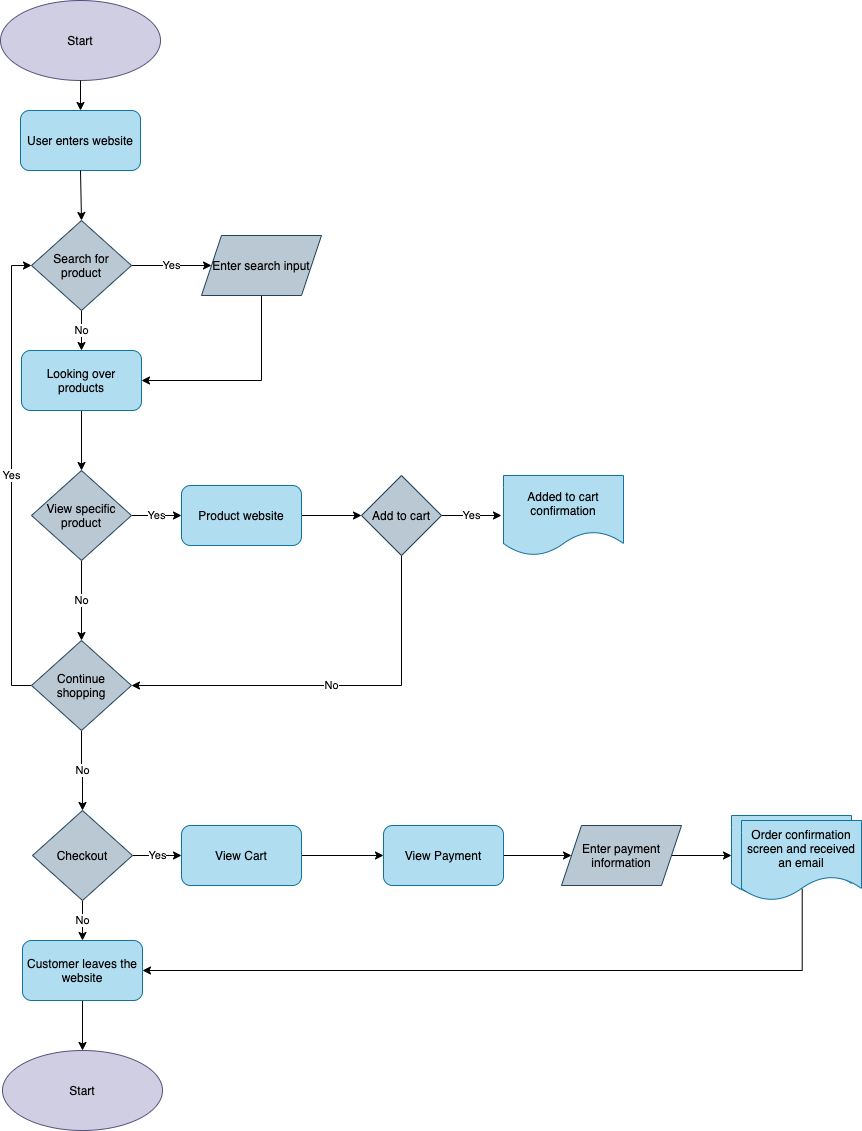

The diagram above was exported from draw.io. Its source (the exported page's mxGraphModel, read from the mxfile embedded in the PNG):
<mxGraphModel dx="1388" dy="468" grid="1" gridSize="10" guides="1" tooltips="1" connect="1" arrows="1" fold="1" page="1" pageScale="1" pageWidth="850" pageHeight="1100" math="0" shadow="0">
  <root>
    <mxCell id="0" />
    <mxCell id="1" parent="0" />
    <mxCell id="2" value="Start" style="ellipse;whiteSpace=wrap;html=1;fillColor=#d0cee2;strokeColor=#56517e;fontColor=#000000;" parent="1" vertex="1">
      <mxGeometry x="-1" y="60" width="160" height="80" as="geometry" />
    </mxCell>
    <mxCell id="3" value="" style="endArrow=classic;html=1;exitX=0.5;exitY=1;exitDx=0;exitDy=0;fontColor=#000000;" parent="1" source="2" target="4" edge="1">
      <mxGeometry width="50" height="50" relative="1" as="geometry">
        <mxPoint x="220" y="350" as="sourcePoint" />
        <mxPoint x="79" y="200" as="targetPoint" />
      </mxGeometry>
    </mxCell>
    <mxCell id="4" value="User enters website" style="rounded=1;whiteSpace=wrap;html=1;fillColor=#b1ddf0;strokeColor=#10739e;fontColor=#000000;" parent="1" vertex="1">
      <mxGeometry x="19" y="170" width="120" height="60" as="geometry" />
    </mxCell>
    <mxCell id="9" value="Yes" style="edgeStyle=orthogonalEdgeStyle;rounded=0;orthogonalLoop=1;jettySize=auto;html=1;fontColor=#000000;" parent="1" source="5" target="8" edge="1">
      <mxGeometry relative="1" as="geometry" />
    </mxCell>
    <mxCell id="11" value="No" style="edgeStyle=orthogonalEdgeStyle;rounded=0;orthogonalLoop=1;jettySize=auto;html=1;fontColor=#000000;" parent="1" source="5" target="12" edge="1">
      <mxGeometry relative="1" as="geometry">
        <mxPoint x="80" y="440" as="targetPoint" />
      </mxGeometry>
    </mxCell>
    <mxCell id="5" value="Search for product" style="rhombus;whiteSpace=wrap;html=1;fillColor=#bac8d3;strokeColor=#23445d;fontColor=#000000;" parent="1" vertex="1">
      <mxGeometry x="30" y="280" width="100" height="90" as="geometry" />
    </mxCell>
    <mxCell id="6" value="" style="endArrow=classic;html=1;exitX=0.5;exitY=1;exitDx=0;exitDy=0;entryX=0.5;entryY=0;entryDx=0;entryDy=0;fontColor=#000000;" parent="1" source="4" target="5" edge="1">
      <mxGeometry width="50" height="50" relative="1" as="geometry">
        <mxPoint x="220" y="350" as="sourcePoint" />
        <mxPoint x="270" y="300" as="targetPoint" />
      </mxGeometry>
    </mxCell>
    <mxCell id="14" style="edgeStyle=orthogonalEdgeStyle;rounded=0;orthogonalLoop=1;jettySize=auto;html=1;exitX=0.5;exitY=1;exitDx=0;exitDy=0;entryX=1;entryY=0.5;entryDx=0;entryDy=0;fontColor=#000000;" parent="1" source="8" target="12" edge="1">
      <mxGeometry relative="1" as="geometry" />
    </mxCell>
    <mxCell id="8" value="Enter search input" style="shape=parallelogram;perimeter=parallelogramPerimeter;whiteSpace=wrap;html=1;fixedSize=1;strokeColor=#23445d;fillColor=#bac8d3;fontColor=#000000;" parent="1" vertex="1">
      <mxGeometry x="200" y="295" width="120" height="60" as="geometry" />
    </mxCell>
    <mxCell id="16" value="" style="edgeStyle=orthogonalEdgeStyle;rounded=0;orthogonalLoop=1;jettySize=auto;html=1;fontColor=#000000;" parent="1" source="12" edge="1">
      <mxGeometry relative="1" as="geometry">
        <mxPoint x="80" y="530" as="targetPoint" />
      </mxGeometry>
    </mxCell>
    <mxCell id="12" value="Looking over products" style="rounded=1;whiteSpace=wrap;html=1;fillColor=#b1ddf0;strokeColor=#10739e;fontColor=#000000;" parent="1" vertex="1">
      <mxGeometry x="20" y="410" width="120" height="60" as="geometry" />
    </mxCell>
    <mxCell id="19" value="Yes" style="edgeStyle=orthogonalEdgeStyle;rounded=0;orthogonalLoop=1;jettySize=auto;html=1;exitX=1;exitY=0.5;exitDx=0;exitDy=0;entryX=0;entryY=0.5;entryDx=0;entryDy=0;fontColor=#000000;" parent="1" source="17" target="18" edge="1">
      <mxGeometry relative="1" as="geometry" />
    </mxCell>
    <mxCell id="23" value="No" style="edgeStyle=orthogonalEdgeStyle;rounded=0;orthogonalLoop=1;jettySize=auto;html=1;fontColor=#000000;" parent="1" source="17" target="22" edge="1">
      <mxGeometry relative="1" as="geometry" />
    </mxCell>
    <mxCell id="17" value="View specific product" style="rhombus;whiteSpace=wrap;html=1;fillColor=#bac8d3;strokeColor=#23445d;fontColor=#000000;" parent="1" vertex="1">
      <mxGeometry x="30" y="530" width="100" height="90" as="geometry" />
    </mxCell>
    <mxCell id="21" style="edgeStyle=orthogonalEdgeStyle;rounded=0;orthogonalLoop=1;jettySize=auto;html=1;exitX=1;exitY=0.5;exitDx=0;exitDy=0;entryX=0;entryY=0.5;entryDx=0;entryDy=0;fontColor=#000000;" parent="1" source="18" target="20" edge="1">
      <mxGeometry relative="1" as="geometry" />
    </mxCell>
    <mxCell id="18" value="Product website" style="rounded=1;whiteSpace=wrap;html=1;fillColor=#b1ddf0;strokeColor=#10739e;fontColor=#000000;" parent="1" vertex="1">
      <mxGeometry x="180" y="545" width="120" height="60" as="geometry" />
    </mxCell>
    <mxCell id="25" value="Yes" style="edgeStyle=orthogonalEdgeStyle;rounded=0;orthogonalLoop=1;jettySize=auto;html=1;exitX=1;exitY=0.5;exitDx=0;exitDy=0;entryX=0;entryY=0.5;entryDx=0;entryDy=0;fontColor=#000000;" parent="1" source="20" edge="1">
      <mxGeometry relative="1" as="geometry">
        <mxPoint x="500.0000000000002" y="575" as="targetPoint" />
      </mxGeometry>
    </mxCell>
    <mxCell id="26" value="No" style="edgeStyle=orthogonalEdgeStyle;rounded=0;orthogonalLoop=1;jettySize=auto;html=1;exitX=0.5;exitY=1;exitDx=0;exitDy=0;entryX=1;entryY=0.5;entryDx=0;entryDy=0;fontColor=#000000;" parent="1" source="20" target="22" edge="1">
      <mxGeometry relative="1" as="geometry" />
    </mxCell>
    <mxCell id="20" value="Add to cart" style="rhombus;whiteSpace=wrap;html=1;fillColor=#bac8d3;strokeColor=#23445d;fontColor=#000000;" parent="1" vertex="1">
      <mxGeometry x="360" y="535" width="80" height="80" as="geometry" />
    </mxCell>
    <mxCell id="27" value="Yes" style="edgeStyle=orthogonalEdgeStyle;rounded=0;orthogonalLoop=1;jettySize=auto;html=1;entryX=0;entryY=0.5;entryDx=0;entryDy=0;fontColor=#000000;" parent="1" source="22" target="5" edge="1">
      <mxGeometry relative="1" as="geometry">
        <mxPoint x="10" y="330.0000000000001" as="targetPoint" />
        <Array as="points">
          <mxPoint x="10" y="745" />
          <mxPoint x="10" y="325" />
        </Array>
      </mxGeometry>
    </mxCell>
    <mxCell id="29" value="No" style="edgeStyle=orthogonalEdgeStyle;rounded=0;orthogonalLoop=1;jettySize=auto;html=1;fontColor=#000000;" parent="1" source="22" target="28" edge="1">
      <mxGeometry relative="1" as="geometry" />
    </mxCell>
    <mxCell id="22" value="Continue shopping" style="rhombus;whiteSpace=wrap;html=1;fillColor=#bac8d3;strokeColor=#23445d;fontColor=#000000;" parent="1" vertex="1">
      <mxGeometry x="30" y="700" width="100" height="90" as="geometry" />
    </mxCell>
    <mxCell id="31" value="No" style="edgeStyle=orthogonalEdgeStyle;rounded=0;orthogonalLoop=1;jettySize=auto;html=1;exitX=0.5;exitY=1;exitDx=0;exitDy=0;entryX=0.5;entryY=0;entryDx=0;entryDy=0;fontColor=#000000;" parent="1" source="28" target="30" edge="1">
      <mxGeometry relative="1" as="geometry" />
    </mxCell>
    <mxCell id="35" value="Yes" style="edgeStyle=orthogonalEdgeStyle;rounded=0;orthogonalLoop=1;jettySize=auto;html=1;exitX=1;exitY=0.5;exitDx=0;exitDy=0;entryX=0;entryY=0.5;entryDx=0;entryDy=0;fontColor=#000000;" parent="1" source="28" target="34" edge="1">
      <mxGeometry relative="1" as="geometry" />
    </mxCell>
    <mxCell id="28" value="Checkout" style="rhombus;whiteSpace=wrap;html=1;fillColor=#bac8d3;strokeColor=#23445d;fontColor=#000000;" parent="1" vertex="1">
      <mxGeometry x="31" y="870" width="100" height="90" as="geometry" />
    </mxCell>
    <mxCell id="33" style="edgeStyle=orthogonalEdgeStyle;rounded=0;orthogonalLoop=1;jettySize=auto;html=1;exitX=0.5;exitY=1;exitDx=0;exitDy=0;entryX=0.5;entryY=0;entryDx=0;entryDy=0;fontColor=#000000;" parent="1" source="30" target="32" edge="1">
      <mxGeometry relative="1" as="geometry" />
    </mxCell>
    <mxCell id="30" value="Customer leaves the website" style="rounded=1;whiteSpace=wrap;html=1;fillColor=#b1ddf0;strokeColor=#10739e;fontColor=#000000;" parent="1" vertex="1">
      <mxGeometry x="21" y="1000" width="120" height="60" as="geometry" />
    </mxCell>
    <mxCell id="32" value="Start" style="ellipse;whiteSpace=wrap;html=1;fillColor=#d0cee2;strokeColor=#56517e;fontColor=#000000;" parent="1" vertex="1">
      <mxGeometry x="1" y="1110" width="160" height="80" as="geometry" />
    </mxCell>
    <mxCell id="37" value="" style="edgeStyle=orthogonalEdgeStyle;rounded=0;orthogonalLoop=1;jettySize=auto;html=1;fontColor=#000000;" parent="1" source="34" target="36" edge="1">
      <mxGeometry relative="1" as="geometry" />
    </mxCell>
    <mxCell id="34" value="View Cart" style="rounded=1;whiteSpace=wrap;html=1;fillColor=#b1ddf0;strokeColor=#10739e;fontColor=#000000;" parent="1" vertex="1">
      <mxGeometry x="180" y="885" width="120" height="60" as="geometry" />
    </mxCell>
    <mxCell id="39" style="edgeStyle=orthogonalEdgeStyle;rounded=0;orthogonalLoop=1;jettySize=auto;html=1;exitX=1;exitY=0.5;exitDx=0;exitDy=0;fontColor=#000000;" parent="1" source="36" target="38" edge="1">
      <mxGeometry relative="1" as="geometry" />
    </mxCell>
    <mxCell id="36" value="View Payment" style="rounded=1;whiteSpace=wrap;html=1;fillColor=#b1ddf0;strokeColor=#10739e;fontColor=#000000;" parent="1" vertex="1">
      <mxGeometry x="382" y="885" width="120" height="60" as="geometry" />
    </mxCell>
    <mxCell id="43" style="edgeStyle=orthogonalEdgeStyle;rounded=0;orthogonalLoop=1;jettySize=auto;html=1;exitX=1;exitY=0.5;exitDx=0;exitDy=0;entryX=0;entryY=0.5;entryDx=0;entryDy=0;fontColor=#000000;" parent="1" source="38" target="42" edge="1">
      <mxGeometry relative="1" as="geometry" />
    </mxCell>
    <mxCell id="38" value="Enter payment information" style="shape=parallelogram;perimeter=parallelogramPerimeter;whiteSpace=wrap;html=1;fixedSize=1;strokeColor=#23445d;fillColor=#bac8d3;fontColor=#000000;" parent="1" vertex="1">
      <mxGeometry x="560" y="885" width="120" height="60" as="geometry" />
    </mxCell>
    <mxCell id="41" value="Added to cart confirmation" style="shape=document;whiteSpace=wrap;html=1;boundedLbl=1;fillColor=#b1ddf0;strokeColor=#10739e;fontColor=#000000;" parent="1" vertex="1">
      <mxGeometry x="502" y="535" width="120" height="80" as="geometry" />
    </mxCell>
    <mxCell id="42" value="Order confirmation" style="shape=document;whiteSpace=wrap;html=1;boundedLbl=1;fillColor=#b1ddf0;strokeColor=#10739e;fontColor=#000000;" parent="1" vertex="1">
      <mxGeometry x="730" y="875" width="120" height="80" as="geometry" />
    </mxCell>
    <mxCell id="45" style="edgeStyle=orthogonalEdgeStyle;rounded=0;orthogonalLoop=1;jettySize=auto;html=1;entryX=1;entryY=0.5;entryDx=0;entryDy=0;exitX=0.506;exitY=0.852;exitDx=0;exitDy=0;exitPerimeter=0;fontColor=#000000;" parent="1" source="44" target="30" edge="1">
      <mxGeometry relative="1" as="geometry">
        <Array as="points">
          <mxPoint x="801" y="1030" />
        </Array>
      </mxGeometry>
    </mxCell>
    <mxCell id="44" value="Order confirmation screen and received an email" style="shape=document;whiteSpace=wrap;html=1;boundedLbl=1;fillColor=#b1ddf0;strokeColor=#10739e;fontColor=#000000;" parent="1" vertex="1">
      <mxGeometry x="740" y="880" width="120" height="80" as="geometry" />
    </mxCell>
  </root>
</mxGraphModel>